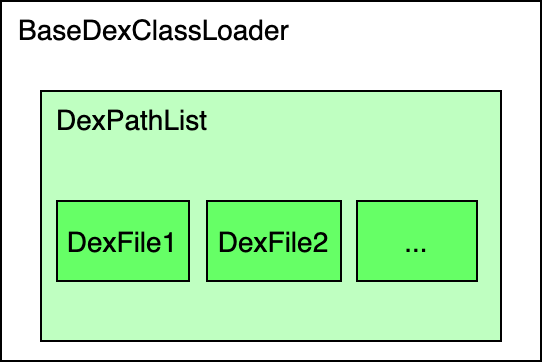

The diagram above was exported from draw.io. Its source (the exported page's mxGraphModel, read from the mxfile embedded in the PNG):
<mxGraphModel dx="786" dy="465" grid="1" gridSize="10" guides="1" tooltips="1" connect="1" arrows="1" fold="1" page="1" pageScale="1" pageWidth="827" pageHeight="1169" math="0" shadow="0">
  <root>
    <mxCell id="0" />
    <mxCell id="1" parent="0" />
    <mxCell id="JG5-oPKCdfWhymo08JPm-3" value="BaseDexClassLoader" style="rounded=0;whiteSpace=wrap;html=1;fontSize=14;align=left;verticalAlign=top;spacingLeft=7;" parent="1" vertex="1">
      <mxGeometry x="350" y="170" width="270" height="180" as="geometry" />
    </mxCell>
    <mxCell id="JG5-oPKCdfWhymo08JPm-4" value="DexPathList" style="rounded=0;whiteSpace=wrap;html=1;fontSize=14;align=left;spacingLeft=6;verticalAlign=top;fillColor=#BFFFC1;" parent="1" vertex="1">
      <mxGeometry x="370" y="215" width="230" height="125" as="geometry" />
    </mxCell>
    <mxCell id="JG5-oPKCdfWhymo08JPm-5" value="DexFile1" style="rounded=0;whiteSpace=wrap;html=1;fillColor=#66FF66;fontSize=14;align=center;" parent="1" vertex="1">
      <mxGeometry x="378" y="270" width="66" height="40" as="geometry" />
    </mxCell>
    <mxCell id="JG5-oPKCdfWhymo08JPm-6" value="DexFile2" style="rounded=0;whiteSpace=wrap;html=1;fillColor=#66FF66;fontSize=14;align=center;" parent="1" vertex="1">
      <mxGeometry x="453" y="270" width="67" height="40" as="geometry" />
    </mxCell>
    <mxCell id="JG5-oPKCdfWhymo08JPm-7" value="..." style="rounded=0;whiteSpace=wrap;html=1;fillColor=#66FF66;fontSize=14;align=center;" parent="1" vertex="1">
      <mxGeometry x="528" y="270" width="60" height="40" as="geometry" />
    </mxCell>
  </root>
</mxGraphModel>